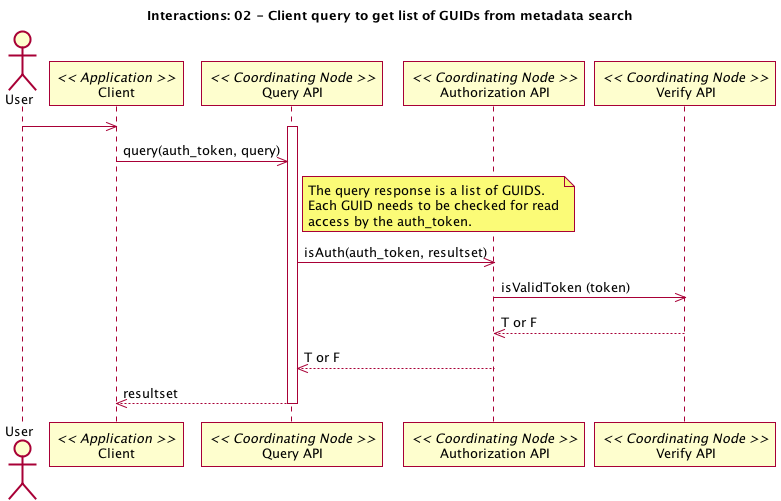

The diagram above was rendered by PlantUML. Its source (embedded in the PNG):
@startuml 02_interaction.png
title Interactions: 02 - Client query to get list of GUIDs from metadata search
actor User
participant "Client" as app_client << Application >>
User -> app_client
participant "Query API" as c_query << Coordinating Node >>
activate c_query
app_client -> c_query: query(auth_token, query)
note right of c_query
participant "Authorization API" as c_authorize << Coordinating Node >>
c_query -> c_authorize: isAuth(auth_token, resultset)
participant "Verify API" as c_ver << Coordinating Node >>
c_authorize -> c_ver: isValidToken (token)
c_authorize <-- c_ver: T or F
c_query <-- c_authorize: T or F
app_client <-- c_query: resultset
deactivate c_query
@enduml